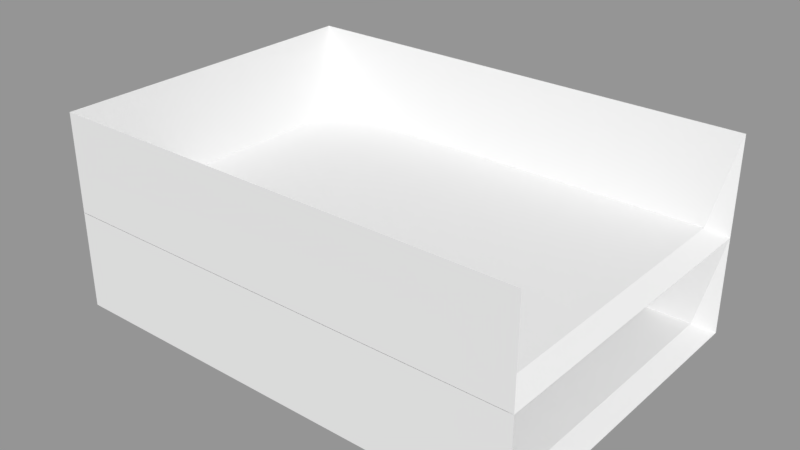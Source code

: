 # Source: In_Tray.blend  (saved by Blender 2.79.0; exported with 4.5.12 LTS)
import bpy
from mathutils import Matrix  # noqa: F401  (used for matrix-valued properties, if any)

bpy.ops.wm.read_factory_settings(use_empty=True)
scene = bpy.context.scene
scene.name = 'Scene'

# ---- collections
col_collection_1 = bpy.data.collections.new('Collection 1'); scene.collection.children.link(col_collection_1)

# ---- materials (node trees are filled in below, after node groups)
mat_material = bpy.data.materials.new('Material')
mat_material.alpha_threshold = 0.0
mat_material.use_transparent_shadow = False
mat_material.roughness = 0.5
mat_material.line_color = (0.0, 0.0, 0.0, 1.0)

# ---- material node trees

# ---- meshes
me_cube_001 = bpy.data.meshes.new('Cube.001')
me_cube_001.from_pydata([(0.165, 0.115, 4.823e-07), (0.165, -0.115, 4.823e-07), (-0.165, -0.115, 4.823e-07), (-0.165, 0.115, 4.823e-07), (0.1517, 0.1057, 0.006133), (0.1517, -0.1057, 0.006133), (-0.1517, -0.1057, 0.006133), (-0.1517, 0.1057, 0.006133), (0.165, 0.115, 0.068), (0.165, -0.115, 0.068), (-0.165, 0.115, 0.068), (-0.165, -0.115, 0.068)], [], [(0, 1, 2, 3), (4, 7, 6, 5), (1, 0, 4, 5), (1, 9, 11, 2), (2, 11, 10, 3), (8, 0, 3, 10), (8, 4, 0), (7, 4, 8, 10), (5, 6, 11, 9), (6, 7, 10, 11), (9, 1, 5)])
me_cube_001.materials.append(mat_material)
me_cube_001.use_remesh_preserve_volume = False
me_cube_001.use_remesh_preserve_attributes = False
me_cube_001.use_mirror_vertex_groups = False
me_cube_001.update()
me_cube = bpy.data.meshes.new('Cube')
me_cube.from_pydata([(0.165, 0.115, 4.823e-07), (0.165, -0.115, 4.823e-07), (-0.165, -0.115, 4.823e-07), (-0.165, 0.115, 4.823e-07), (0.1517, 0.1057, 0.006133), (0.1517, -0.1057, 0.006133), (-0.1517, -0.1057, 0.006133), (-0.1517, 0.1057, 0.006133), (0.165, 0.115, 0.068), (0.165, -0.115, 0.068), (-0.165, 0.115, 0.068), (-0.165, -0.115, 0.068)], [], [(0, 1, 2, 3), (4, 7, 6, 5), (1, 0, 4, 5), (1, 9, 11, 2), (2, 11, 10, 3), (8, 0, 3, 10), (8, 4, 0), (7, 4, 8, 10), (5, 6, 11, 9), (6, 7, 10, 11), (9, 1, 5)])
me_cube.materials.append(mat_material)
me_cube.use_remesh_preserve_volume = False
me_cube.use_remesh_preserve_attributes = False
me_cube.use_mirror_vertex_groups = False
me_cube.update()

# ---- objects
ob_top_tray = bpy.data.objects.new('Top Tray', me_cube_001)
ob_bottom_tray = bpy.data.objects.new('Bottom Tray', me_cube)

# ---- transforms, parenting, visibility, modifiers, constraints
ob_top_tray.location = (0.0, 0.0, 0.06819)
ob_top_tray.lock_rotations_4d = False
ob_top_tray.empty_display_type = 'ARROWS'
ob_top_tray.lineart.crease_threshold = 0.0
ob_bottom_tray.location = (0.0, 0.0, 0.0)
ob_bottom_tray.lock_rotations_4d = False
ob_bottom_tray.empty_display_type = 'ARROWS'
ob_bottom_tray.lineart.crease_threshold = 0.0

# ---- collection membership
col_collection_1.objects.link(ob_top_tray)
col_collection_1.objects.link(ob_bottom_tray)

# ---- scene / render settings (as saved in the file)
scene.frame_start = 1; scene.frame_end = 250; scene.frame_set(1)
scene.render.engine = 'BLENDER_EEVEE_NEXT'
scene.render.resolution_percentage = 50
scene.render.dither_intensity = 0.0
scene.cycles.use_denoising = False
scene.cycles.samples = 128
scene.cycles.sampling_pattern = 'TABULATED_SOBOL'
scene.cycles.use_adaptive_sampling = False
scene.cycles.use_light_tree = False
scene.cycles.blur_glossy = 0.0
scene.cycles.sample_clamp_indirect = 0.0
scene.view_settings.view_transform = 'Standard'
bpy.context.view_layer.update()

# ---- added for rendering (the .blend has no active camera and no usable light): camera, sun + grey world if the file has none
cam_auto = bpy.data.cameras.new('AutoCamera')
cam_auto.lens = 50.0
cam_auto.sensor_width = 36.0
cam_auto.clip_end = 1000.0
ob_auto_camera = bpy.data.objects.new('AutoCamera', cam_auto)
scene.collection.objects.link(ob_auto_camera)
ob_auto_camera.location = (0.392918, -0.471502, 0.38243)
ob_auto_camera.rotation_euler = (1.09748, -7.21219e-08, 0.694738)
scene.camera = ob_auto_camera
light_auto_sun = bpy.data.lights.new('AutoSun', 'SUN')
light_auto_sun.energy = 3.0
light_auto_sun.angle = 0.0523599
ob_auto_sun = bpy.data.objects.new('AutoSun', light_auto_sun)
scene.collection.objects.link(ob_auto_sun)
ob_auto_sun.rotation_euler = (0.872665, 0.174533, 0.523599)
if scene.world is None:
    world_auto = bpy.data.worlds.new('AutoWorld')
    world_auto.color = (0.3, 0.3, 0.3)
    scene.world = world_auto
bpy.context.view_layer.update()
